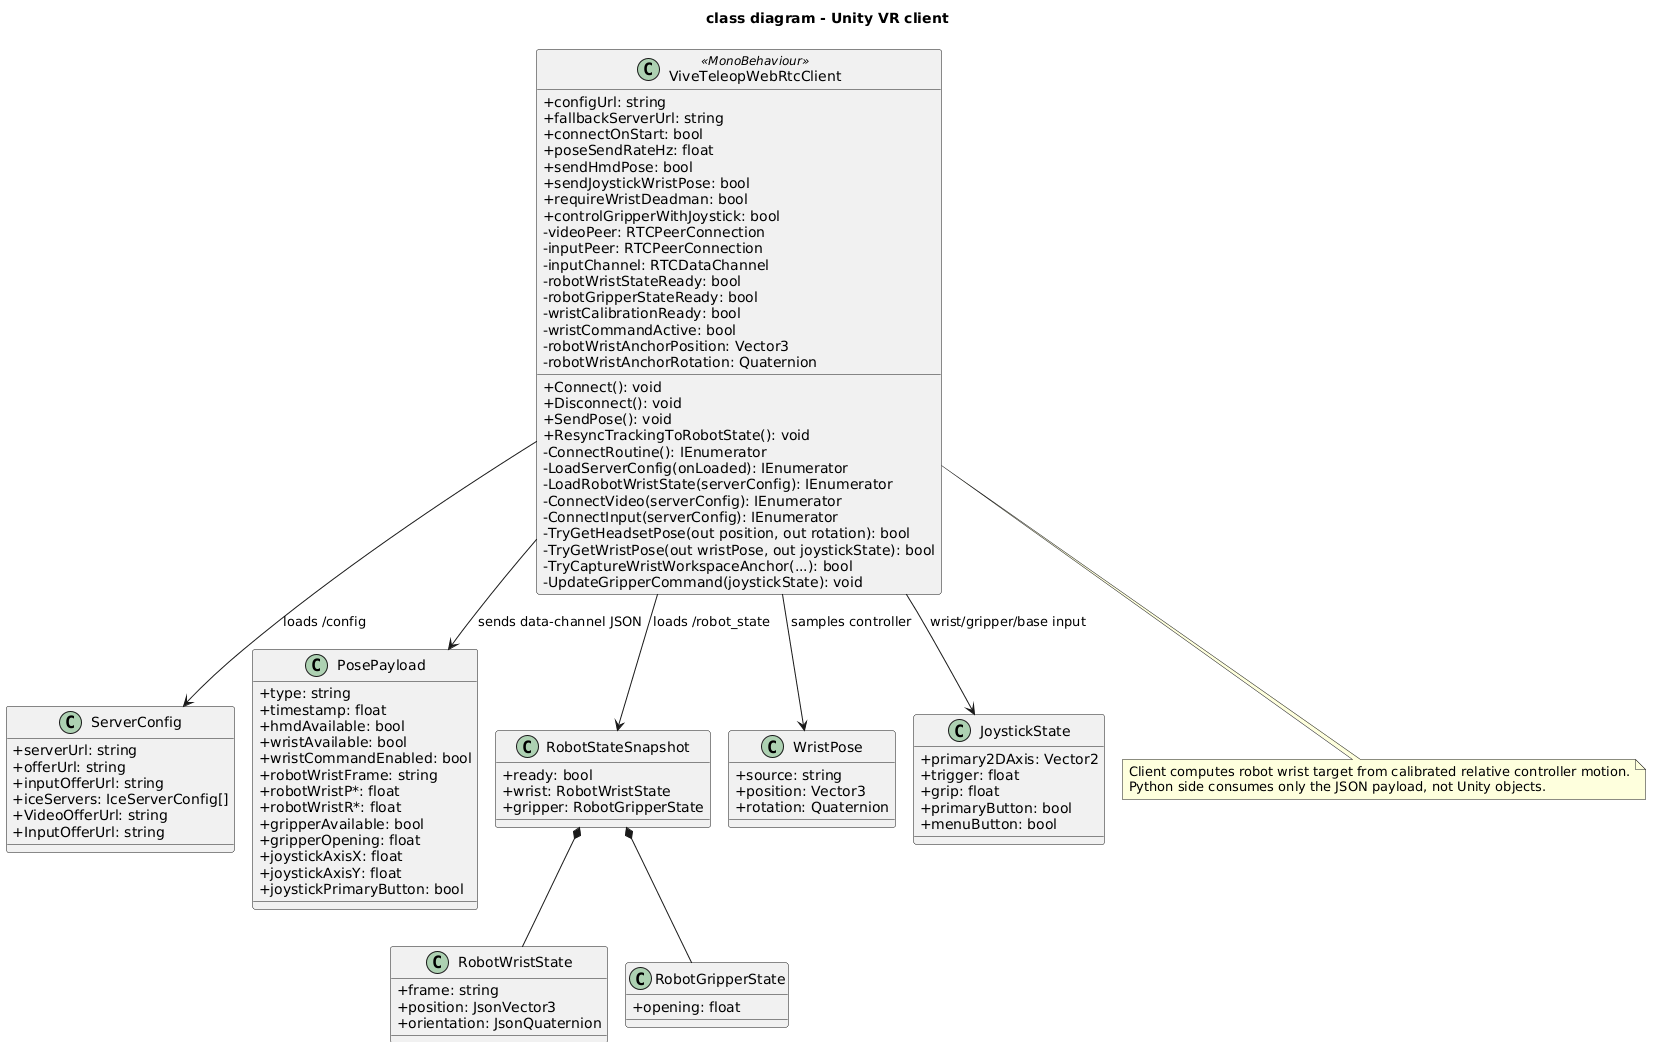

The diagram above was rendered by PlantUML. Its source (embedded in the PNG):
@startuml
!pragma layout smetana
title class diagram - Unity VR client

skinparam classAttributeIconSize 0
skinparam shadowing false
skinparam defaultFontName Monospace

class ViveTeleopWebRtcClient <<MonoBehaviour>> {
  +configUrl: string
  +fallbackServerUrl: string
  +connectOnStart: bool
  +poseSendRateHz: float
  +sendHmdPose: bool
  +sendJoystickWristPose: bool
  +requireWristDeadman: bool
  +controlGripperWithJoystick: bool
  -videoPeer: RTCPeerConnection
  -inputPeer: RTCPeerConnection
  -inputChannel: RTCDataChannel
  -robotWristStateReady: bool
  -robotGripperStateReady: bool
  -wristCalibrationReady: bool
  -wristCommandActive: bool
  -robotWristAnchorPosition: Vector3
  -robotWristAnchorRotation: Quaternion
  +Connect(): void
  +Disconnect(): void
  +SendPose(): void
  +ResyncTrackingToRobotState(): void
  -ConnectRoutine(): IEnumerator
  -LoadServerConfig(onLoaded): IEnumerator
  -LoadRobotWristState(serverConfig): IEnumerator
  -ConnectVideo(serverConfig): IEnumerator
  -ConnectInput(serverConfig): IEnumerator
  -TryGetHeadsetPose(out position, out rotation): bool
  -TryGetWristPose(out wristPose, out joystickState): bool
  -TryCaptureWristWorkspaceAnchor(...): bool
  -UpdateGripperCommand(joystickState): void
}

class ServerConfig {
  +serverUrl: string
  +offerUrl: string
  +inputOfferUrl: string
  +iceServers: IceServerConfig[]
  +VideoOfferUrl: string
  +InputOfferUrl: string
}

class PosePayload {
  +type: string
  +timestamp: float
  +hmdAvailable: bool
  +wristAvailable: bool
  +wristCommandEnabled: bool
  +robotWristFrame: string
  +robotWristP*: float
  +robotWristR*: float
  +gripperAvailable: bool
  +gripperOpening: float
  +joystickAxisX: float
  +joystickAxisY: float
  +joystickPrimaryButton: bool
}

class RobotStateSnapshot {
  +ready: bool
  +wrist: RobotWristState
  +gripper: RobotGripperState
}

class RobotWristState {
  +frame: string
  +position: JsonVector3
  +orientation: JsonQuaternion
}

class RobotGripperState {
  +opening: float
}

class WristPose {
  +source: string
  +position: Vector3
  +rotation: Quaternion
}

class JoystickState {
  +primary2DAxis: Vector2
  +trigger: float
  +grip: float
  +primaryButton: bool
  +menuButton: bool
}

ViveTeleopWebRtcClient --> ServerConfig : loads /config
ViveTeleopWebRtcClient --> RobotStateSnapshot : loads /robot_state
ViveTeleopWebRtcClient --> PosePayload : sends data-channel JSON
ViveTeleopWebRtcClient --> WristPose : samples controller
ViveTeleopWebRtcClient --> JoystickState : wrist/gripper/base input
RobotStateSnapshot *-- RobotWristState
RobotStateSnapshot *-- RobotGripperState

note bottom of ViveTeleopWebRtcClient
  Client computes robot wrist target from calibrated relative controller motion.
  Python side consumes only the JSON payload, not Unity objects.
end note

@enduml